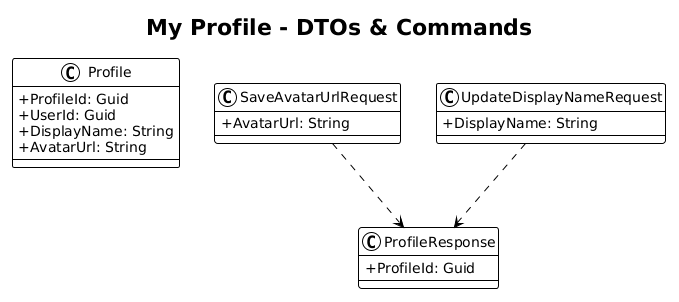

The diagram above was rendered by PlantUML. Its source (embedded in the PNG):
@startuml
!theme plain
skinparam classAttributeIconSize 0

title My Profile - DTOs & Commands

class Profile {
    +ProfileId: Guid
    +UserId: Guid
    +DisplayName: String
    +AvatarUrl: String
}

class SaveAvatarUrlRequest {
    +AvatarUrl: String
}
class UpdateDisplayNameRequest {
    +DisplayName: String
}
class ProfileResponse {
    +ProfileId: Guid
}

SaveAvatarUrlRequest ..> ProfileResponse
UpdateDisplayNameRequest ..> ProfileResponse
@enduml